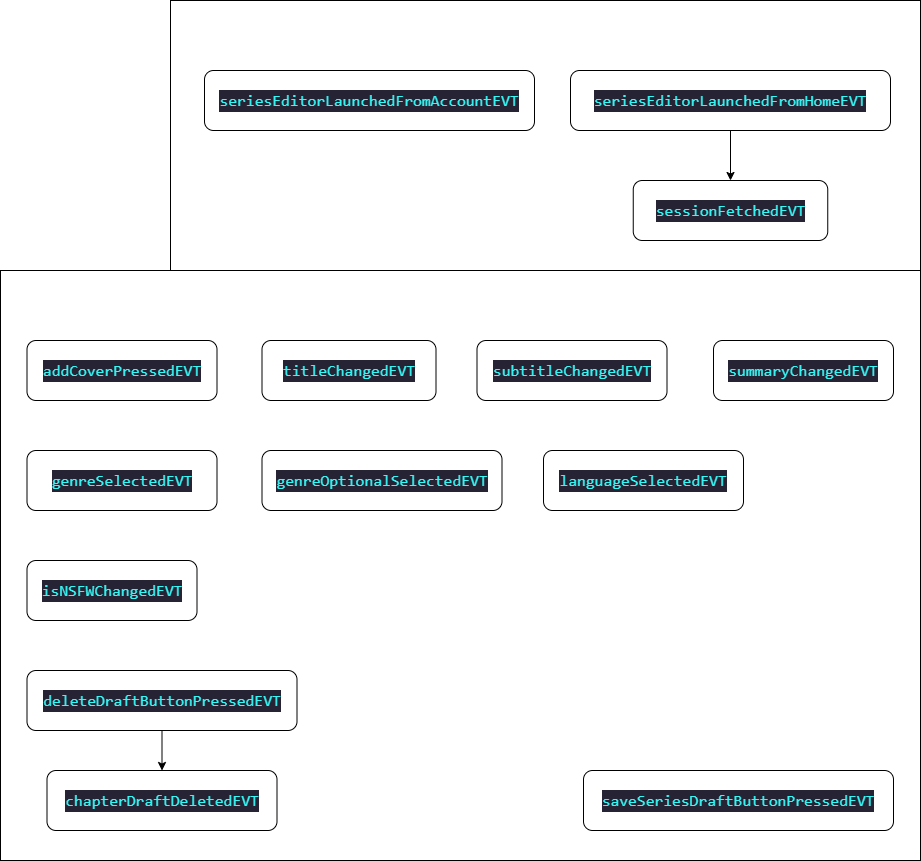

The diagram above was exported from draw.io. Its source (the exported page's mxGraphModel, read from the mxfile embedded in the PNG):
<mxGraphModel dx="1805" dy="506" grid="1" gridSize="10" guides="1" tooltips="1" connect="1" arrows="1" fold="1" page="1" pageScale="1" pageWidth="827" pageHeight="1169" math="0" shadow="0">
  <root>
    <mxCell id="0" />
    <mxCell id="1" parent="0" />
    <mxCell id="47" value="" style="rounded=0;whiteSpace=wrap;html=1;" parent="1" vertex="1">
      <mxGeometry x="-93" y="270" width="920" height="590" as="geometry" />
    </mxCell>
    <mxCell id="45" value="" style="rounded=0;whiteSpace=wrap;html=1;" parent="1" vertex="1">
      <mxGeometry x="77" width="750" height="270" as="geometry" />
    </mxCell>
    <mxCell id="2" value="&lt;div style=&quot;color: rgb(187 , 187 , 187) ; background-color: rgb(38 , 35 , 53) ; font-family: &amp;#34;consolas&amp;#34; , &amp;#34;courier new&amp;#34; , monospace ; font-size: 16px ; line-height: 22px&quot;&gt;&lt;span style=&quot;color: #36f9f6&quot;&gt;addCoverPressedEVT&lt;/span&gt;&lt;/div&gt;" style="rounded=1;whiteSpace=wrap;html=1;" parent="1" vertex="1">
      <mxGeometry x="-66.5" y="340" width="190" height="60" as="geometry" />
    </mxCell>
    <mxCell id="3" value="&lt;div style=&quot;color: rgb(187 , 187 , 187) ; background-color: rgb(38 , 35 , 53) ; font-family: &amp;#34;consolas&amp;#34; , &amp;#34;courier new&amp;#34; , monospace ; font-size: 16px ; line-height: 22px&quot;&gt;&lt;span style=&quot;color: #36f9f6&quot;&gt;chapterDraftDeletedEVT&lt;/span&gt;&lt;/div&gt;" style="rounded=1;whiteSpace=wrap;html=1;" parent="1" vertex="1">
      <mxGeometry x="-46.5" y="770" width="230" height="60" as="geometry" />
    </mxCell>
    <mxCell id="44" style="edgeStyle=orthogonalEdgeStyle;rounded=0;orthogonalLoop=1;jettySize=auto;html=1;exitX=0.5;exitY=1;exitDx=0;exitDy=0;entryX=0.5;entryY=0;entryDx=0;entryDy=0;" parent="1" source="4" target="3" edge="1">
      <mxGeometry relative="1" as="geometry" />
    </mxCell>
    <mxCell id="4" value="&lt;div style=&quot;color: rgb(187 , 187 , 187) ; background-color: rgb(38 , 35 , 53) ; font-family: &amp;#34;consolas&amp;#34; , &amp;#34;courier new&amp;#34; , monospace ; font-size: 16px ; line-height: 22px&quot;&gt;&lt;span style=&quot;color: #36f9f6&quot;&gt;deleteDraftButtonPressedEVT&lt;/span&gt;&lt;/div&gt;" style="rounded=1;whiteSpace=wrap;html=1;" parent="1" vertex="1">
      <mxGeometry x="-66.5" y="670" width="270" height="60" as="geometry" />
    </mxCell>
    <mxCell id="5" value="&lt;div style=&quot;color: rgb(187 , 187 , 187) ; background-color: rgb(38 , 35 , 53) ; font-family: &amp;#34;consolas&amp;#34; , &amp;#34;courier new&amp;#34; , monospace ; font-size: 16px ; line-height: 22px&quot;&gt;&lt;div style=&quot;font-family: &amp;#34;consolas&amp;#34; , &amp;#34;courier new&amp;#34; , monospace ; line-height: 22px&quot;&gt;&lt;div style=&quot;font-family: &amp;#34;consolas&amp;#34; , &amp;#34;courier new&amp;#34; , monospace ; line-height: 22px&quot;&gt;&lt;div style=&quot;font-family: &amp;#34;consolas&amp;#34; , &amp;#34;courier new&amp;#34; , monospace ; line-height: 22px&quot;&gt;&lt;div style=&quot;font-family: &amp;#34;consolas&amp;#34; , &amp;#34;courier new&amp;#34; , monospace ; line-height: 22px&quot;&gt;&lt;span style=&quot;color: #36f9f6&quot;&gt;sessionFetchedEVT&lt;/span&gt;&lt;/div&gt;&lt;/div&gt;&lt;/div&gt;&lt;/div&gt;&lt;/div&gt;" style="rounded=1;whiteSpace=wrap;html=1;" parent="1" vertex="1">
      <mxGeometry x="539.75" y="180" width="194.5" height="60" as="geometry" />
    </mxCell>
    <mxCell id="6" value="&lt;div style=&quot;color: rgb(187 , 187 , 187) ; background-color: rgb(38 , 35 , 53) ; font-family: &amp;#34;consolas&amp;#34; , &amp;#34;courier new&amp;#34; , monospace ; font-size: 16px ; line-height: 22px&quot;&gt;&lt;span style=&quot;color: #36f9f6&quot;&gt;genreOptionalSelectedEVT&lt;/span&gt;&lt;/div&gt;" style="rounded=1;whiteSpace=wrap;html=1;" parent="1" vertex="1">
      <mxGeometry x="168.5" y="450" width="240" height="60" as="geometry" />
    </mxCell>
    <mxCell id="7" value="&lt;div style=&quot;color: rgb(187 , 187 , 187) ; background-color: rgb(38 , 35 , 53) ; font-family: &amp;#34;consolas&amp;#34; , &amp;#34;courier new&amp;#34; , monospace ; font-size: 16px ; line-height: 22px&quot;&gt;&lt;span style=&quot;color: #36f9f6&quot;&gt;genreSelectedEVT&lt;/span&gt;&lt;/div&gt;" style="rounded=1;whiteSpace=wrap;html=1;" parent="1" vertex="1">
      <mxGeometry x="-66.5" y="450" width="190" height="60" as="geometry" />
    </mxCell>
    <mxCell id="8" value="&lt;div style=&quot;color: rgb(187 , 187 , 187) ; background-color: rgb(38 , 35 , 53) ; font-family: &amp;#34;consolas&amp;#34; , &amp;#34;courier new&amp;#34; , monospace ; font-size: 16px ; line-height: 22px&quot;&gt;&lt;span style=&quot;color: #36f9f6&quot;&gt;isNSFWChangedEVT&lt;/span&gt;&lt;/div&gt;" style="rounded=1;whiteSpace=wrap;html=1;" parent="1" vertex="1">
      <mxGeometry x="-66.5" y="560" width="170" height="60" as="geometry" />
    </mxCell>
    <mxCell id="9" value="&#10;&#10;&lt;div style=&quot;color: rgb(187, 187, 187); background-color: rgb(38, 35, 53); font-family: consolas, &amp;quot;courier new&amp;quot;, monospace; font-weight: normal; font-size: 16px; line-height: 22px;&quot;&gt;&lt;div&gt;&lt;span style=&quot;color: #36f9f6&quot;&gt;languageSelectedEVT&lt;/span&gt;&lt;/div&gt;&lt;/div&gt;&#10;&#10;" style="rounded=1;whiteSpace=wrap;html=1;" parent="1" vertex="1">
      <mxGeometry x="450" y="450" width="200" height="60" as="geometry" />
    </mxCell>
    <mxCell id="10" value="&lt;div style=&quot;color: rgb(187 , 187 , 187) ; background-color: rgb(38 , 35 , 53) ; font-family: &amp;#34;consolas&amp;#34; , &amp;#34;courier new&amp;#34; , monospace ; font-size: 16px ; line-height: 22px&quot;&gt;&lt;div style=&quot;font-family: &amp;#34;consolas&amp;#34; , &amp;#34;courier new&amp;#34; , monospace ; line-height: 22px&quot;&gt;&lt;span style=&quot;color: #36f9f6&quot;&gt;seriesEditorLaunchedFromAccountEVT&lt;/span&gt;&lt;/div&gt;&lt;/div&gt;" style="rounded=1;whiteSpace=wrap;html=1;" parent="1" vertex="1">
      <mxGeometry x="111" y="70" width="330" height="60" as="geometry" />
    </mxCell>
    <mxCell id="11" value="&lt;div style=&quot;color: rgb(187 , 187 , 187) ; background-color: rgb(38 , 35 , 53) ; font-family: &amp;#34;consolas&amp;#34; , &amp;#34;courier new&amp;#34; , monospace ; font-size: 16px ; line-height: 22px&quot;&gt;&lt;span style=&quot;color: #36f9f6&quot;&gt;saveSeriesDraftButtonPressedEVT&lt;/span&gt;&lt;/div&gt;" style="rounded=1;whiteSpace=wrap;html=1;" parent="1" vertex="1">
      <mxGeometry x="490" y="770" width="310" height="60" as="geometry" />
    </mxCell>
    <mxCell id="13" value="&lt;div style=&quot;color: rgb(187 , 187 , 187) ; background-color: rgb(38 , 35 , 53) ; font-family: &amp;#34;consolas&amp;#34; , &amp;#34;courier new&amp;#34; , monospace ; font-size: 16px ; line-height: 22px&quot;&gt;&lt;span style=&quot;color: #36f9f6&quot;&gt;subtitleChangedEVT&lt;/span&gt;&lt;/div&gt;" style="rounded=1;whiteSpace=wrap;html=1;" parent="1" vertex="1">
      <mxGeometry x="383.5" y="340" width="190" height="60" as="geometry" />
    </mxCell>
    <mxCell id="14" value="&lt;div style=&quot;color: rgb(187 , 187 , 187) ; background-color: rgb(38 , 35 , 53) ; font-family: &amp;#34;consolas&amp;#34; , &amp;#34;courier new&amp;#34; , monospace ; font-size: 16px ; line-height: 22px&quot;&gt;&lt;span style=&quot;color: #36f9f6&quot;&gt;summaryChangedEVT&lt;/span&gt;&lt;/div&gt;" style="rounded=1;whiteSpace=wrap;html=1;" parent="1" vertex="1">
      <mxGeometry x="620" y="340" width="180" height="60" as="geometry" />
    </mxCell>
    <mxCell id="15" value="&lt;div style=&quot;color: rgb(187 , 187 , 187) ; background-color: rgb(38 , 35 , 53) ; font-family: &amp;#34;consolas&amp;#34; , &amp;#34;courier new&amp;#34; , monospace ; font-size: 16px ; line-height: 22px&quot;&gt;&lt;span style=&quot;color: #36f9f6&quot;&gt;titleChangedEVT&lt;/span&gt;&lt;/div&gt;" style="rounded=1;whiteSpace=wrap;html=1;" parent="1" vertex="1">
      <mxGeometry x="168.5" y="340" width="174" height="60" as="geometry" />
    </mxCell>
    <mxCell id="50" style="edgeStyle=orthogonalEdgeStyle;rounded=0;orthogonalLoop=1;jettySize=auto;html=1;exitX=0.5;exitY=1;exitDx=0;exitDy=0;entryX=0.5;entryY=0;entryDx=0;entryDy=0;" edge="1" parent="1" source="41" target="5">
      <mxGeometry relative="1" as="geometry" />
    </mxCell>
    <mxCell id="41" value="&lt;div style=&quot;color: rgb(187 , 187 , 187) ; background-color: rgb(38 , 35 , 53) ; font-family: &amp;#34;consolas&amp;#34; , &amp;#34;courier new&amp;#34; , monospace ; font-size: 16px ; line-height: 22px&quot;&gt;&lt;span style=&quot;color: #36f9f6&quot;&gt;seriesEditorLaunchedFromHomeEVT&lt;/span&gt;&lt;/div&gt;" style="rounded=1;whiteSpace=wrap;html=1;" parent="1" vertex="1">
      <mxGeometry x="477" y="70" width="320" height="60" as="geometry" />
    </mxCell>
    <mxCell id="46" value="&lt;font size=&quot;1&quot; color=&quot;#ffffff&quot;&gt;&lt;b style=&quot;font-size: 16px&quot;&gt;Initial Bloc Events&lt;/b&gt;&lt;/font&gt;" style="text;html=1;strokeColor=none;fillColor=none;align=center;verticalAlign=middle;whiteSpace=wrap;rounded=0;" parent="1" vertex="1">
      <mxGeometry x="111" y="20" width="153" height="20" as="geometry" />
    </mxCell>
    <mxCell id="49" value="&lt;font size=&quot;1&quot; color=&quot;#ffffff&quot;&gt;&lt;b style=&quot;font-size: 16px&quot;&gt;UI Events&lt;/b&gt;&lt;/font&gt;" style="text;html=1;strokeColor=none;fillColor=none;align=center;verticalAlign=middle;whiteSpace=wrap;rounded=0;" parent="1" vertex="1">
      <mxGeometry x="-66.5" y="290" width="90" height="20" as="geometry" />
    </mxCell>
  </root>
</mxGraphModel>